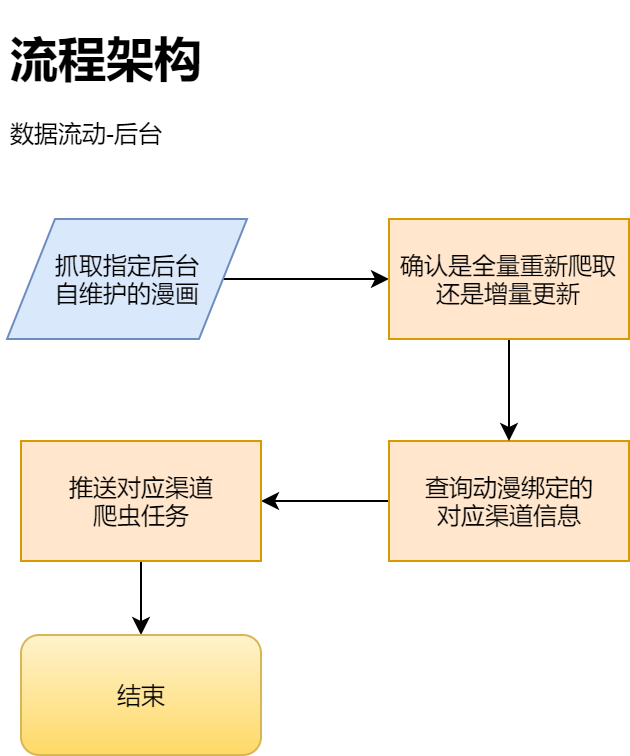

The diagram above was exported from draw.io. Its source (the exported page's mxGraphModel, read from the mxfile embedded in the PNG):
<mxGraphModel dx="961" dy="631" grid="0" gridSize="10" guides="1" tooltips="1" connect="1" arrows="1" fold="1" page="1" pageScale="1" pageWidth="827" pageHeight="1169" math="0" shadow="0">
  <root>
    <mxCell id="0" />
    <mxCell id="1" parent="0" />
    <mxCell id="z_EEAVa3QED5a_cOvpP5-1" value="&lt;h1&gt;流程架构&lt;/h1&gt;&lt;p&gt;数据流动-后台&lt;/p&gt;" style="text;html=1;strokeColor=none;fillColor=none;spacing=5;spacingTop=-20;whiteSpace=wrap;overflow=hidden;rounded=0;" parent="1" vertex="1">
      <mxGeometry x="38" y="39" width="190" height="77" as="geometry" />
    </mxCell>
    <mxCell id="odNtAUutlKLnjfJ7jMFT-3" style="edgeStyle=orthogonalEdgeStyle;rounded=0;orthogonalLoop=1;jettySize=auto;html=1;" parent="1" source="z_EEAVa3QED5a_cOvpP5-6" target="odNtAUutlKLnjfJ7jMFT-2" edge="1">
      <mxGeometry relative="1" as="geometry" />
    </mxCell>
    <mxCell id="z_EEAVa3QED5a_cOvpP5-6" value="&lt;span style=&quot;white-space: normal&quot;&gt;抓取指定后台&lt;br&gt;自维护的漫画&lt;br&gt;&lt;/span&gt;" style="shape=parallelogram;perimeter=parallelogramPerimeter;whiteSpace=wrap;html=1;fillColor=#dae8fc;strokeColor=#6c8ebf;" parent="1" vertex="1">
      <mxGeometry x="41" y="138" width="120" height="60" as="geometry" />
    </mxCell>
    <mxCell id="z_EEAVa3QED5a_cOvpP5-24" style="edgeStyle=orthogonalEdgeStyle;rounded=0;orthogonalLoop=1;jettySize=auto;html=1;" parent="1" source="z_EEAVa3QED5a_cOvpP5-7" target="z_EEAVa3QED5a_cOvpP5-8" edge="1">
      <mxGeometry relative="1" as="geometry" />
    </mxCell>
    <mxCell id="z_EEAVa3QED5a_cOvpP5-7" value="查询动漫绑定的&lt;br&gt;对应渠道信息" style="rounded=0;whiteSpace=wrap;html=1;fillColor=#ffe6cc;strokeColor=#d79b00;" parent="1" vertex="1">
      <mxGeometry x="232" y="249" width="120" height="60" as="geometry" />
    </mxCell>
    <mxCell id="odNtAUutlKLnjfJ7jMFT-5" style="edgeStyle=orthogonalEdgeStyle;rounded=0;orthogonalLoop=1;jettySize=auto;html=1;" parent="1" source="z_EEAVa3QED5a_cOvpP5-8" target="odNtAUutlKLnjfJ7jMFT-1" edge="1">
      <mxGeometry relative="1" as="geometry" />
    </mxCell>
    <mxCell id="z_EEAVa3QED5a_cOvpP5-8" value="推送对应渠道&lt;br&gt;爬虫任务" style="rounded=0;whiteSpace=wrap;html=1;fillColor=#ffe6cc;strokeColor=#d79b00;" parent="1" vertex="1">
      <mxGeometry x="48" y="249" width="120" height="60" as="geometry" />
    </mxCell>
    <mxCell id="odNtAUutlKLnjfJ7jMFT-1" value="结束" style="rounded=1;whiteSpace=wrap;html=1;gradientColor=#ffd966;fillColor=#fff2cc;strokeColor=#d6b656;" parent="1" vertex="1">
      <mxGeometry x="48" y="346" width="120" height="60" as="geometry" />
    </mxCell>
    <mxCell id="odNtAUutlKLnjfJ7jMFT-4" style="edgeStyle=orthogonalEdgeStyle;rounded=0;orthogonalLoop=1;jettySize=auto;html=1;" parent="1" source="odNtAUutlKLnjfJ7jMFT-2" target="z_EEAVa3QED5a_cOvpP5-7" edge="1">
      <mxGeometry relative="1" as="geometry" />
    </mxCell>
    <mxCell id="odNtAUutlKLnjfJ7jMFT-2" value="确认是全量重新爬取还是增量更新" style="rounded=0;whiteSpace=wrap;html=1;fillColor=#ffe6cc;strokeColor=#d79b00;" parent="1" vertex="1">
      <mxGeometry x="232" y="138" width="120" height="60" as="geometry" />
    </mxCell>
  </root>
</mxGraphModel>